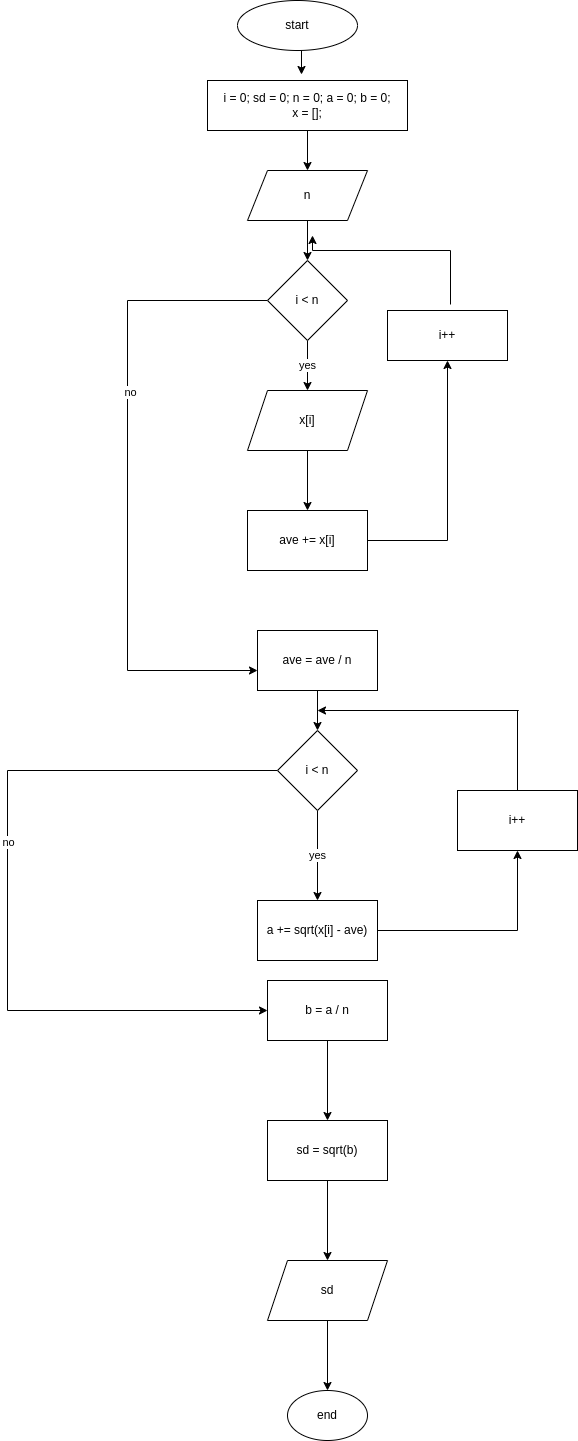

The diagram above was exported from draw.io. Its source (the exported page's mxGraphModel, read from the mxfile embedded in the PNG):
<mxGraphModel dx="880" dy="1551" grid="1" gridSize="10" guides="1" tooltips="1" connect="1" arrows="1" fold="1" page="1" pageScale="1" pageWidth="850" pageHeight="1100" math="0" shadow="0">
  <root>
    <mxCell id="0" />
    <mxCell id="1" parent="0" />
    <mxCell id="cNxEWhpvgH1cCDH2F2H7-3" style="edgeStyle=orthogonalEdgeStyle;rounded=0;orthogonalLoop=1;jettySize=auto;html=1;exitX=0.5;exitY=1;exitDx=0;exitDy=0;entryX=0.47;entryY=-0.12;entryDx=0;entryDy=0;entryPerimeter=0;" edge="1" parent="1" source="cNxEWhpvgH1cCDH2F2H7-1" target="cNxEWhpvgH1cCDH2F2H7-2">
      <mxGeometry relative="1" as="geometry" />
    </mxCell>
    <mxCell id="cNxEWhpvgH1cCDH2F2H7-1" value="start" style="ellipse;whiteSpace=wrap;html=1;" vertex="1" parent="1">
      <mxGeometry x="290" y="-440" width="120" height="50" as="geometry" />
    </mxCell>
    <mxCell id="cNxEWhpvgH1cCDH2F2H7-5" value="" style="edgeStyle=orthogonalEdgeStyle;rounded=0;orthogonalLoop=1;jettySize=auto;html=1;" edge="1" parent="1" source="cNxEWhpvgH1cCDH2F2H7-2" target="cNxEWhpvgH1cCDH2F2H7-4">
      <mxGeometry relative="1" as="geometry" />
    </mxCell>
    <mxCell id="cNxEWhpvgH1cCDH2F2H7-2" value="i = 0; sd = 0; n = 0; a = 0; b = 0;&lt;br&gt;x = [];" style="rounded=0;whiteSpace=wrap;html=1;" vertex="1" parent="1">
      <mxGeometry x="260" y="-360" width="200" height="50" as="geometry" />
    </mxCell>
    <mxCell id="cNxEWhpvgH1cCDH2F2H7-7" value="" style="edgeStyle=orthogonalEdgeStyle;rounded=0;orthogonalLoop=1;jettySize=auto;html=1;" edge="1" parent="1" source="cNxEWhpvgH1cCDH2F2H7-4" target="cNxEWhpvgH1cCDH2F2H7-6">
      <mxGeometry relative="1" as="geometry" />
    </mxCell>
    <mxCell id="cNxEWhpvgH1cCDH2F2H7-4" value="n" style="shape=parallelogram;perimeter=parallelogramPerimeter;whiteSpace=wrap;html=1;fixedSize=1;" vertex="1" parent="1">
      <mxGeometry x="300" y="-270" width="120" height="50" as="geometry" />
    </mxCell>
    <mxCell id="cNxEWhpvgH1cCDH2F2H7-10" value="yes" style="edgeStyle=orthogonalEdgeStyle;rounded=0;orthogonalLoop=1;jettySize=auto;html=1;" edge="1" parent="1" source="cNxEWhpvgH1cCDH2F2H7-6" target="cNxEWhpvgH1cCDH2F2H7-8">
      <mxGeometry relative="1" as="geometry" />
    </mxCell>
    <mxCell id="cNxEWhpvgH1cCDH2F2H7-18" value="" style="edgeStyle=orthogonalEdgeStyle;rounded=0;orthogonalLoop=1;jettySize=auto;html=1;" edge="1" parent="1" source="cNxEWhpvgH1cCDH2F2H7-6" target="cNxEWhpvgH1cCDH2F2H7-17">
      <mxGeometry relative="1" as="geometry">
        <Array as="points">
          <mxPoint x="180" y="-140" />
          <mxPoint x="180" y="230" />
        </Array>
      </mxGeometry>
    </mxCell>
    <mxCell id="cNxEWhpvgH1cCDH2F2H7-19" value="no" style="edgeLabel;html=1;align=center;verticalAlign=middle;resizable=0;points=[];" vertex="1" connectable="0" parent="cNxEWhpvgH1cCDH2F2H7-18">
      <mxGeometry x="-0.2781" y="2" relative="1" as="geometry">
        <mxPoint as="offset" />
      </mxGeometry>
    </mxCell>
    <mxCell id="cNxEWhpvgH1cCDH2F2H7-6" value="i &amp;lt; n" style="rhombus;whiteSpace=wrap;html=1;" vertex="1" parent="1">
      <mxGeometry x="320" y="-180" width="80" height="80" as="geometry" />
    </mxCell>
    <mxCell id="cNxEWhpvgH1cCDH2F2H7-13" value="" style="edgeStyle=orthogonalEdgeStyle;rounded=0;orthogonalLoop=1;jettySize=auto;html=1;" edge="1" parent="1" source="cNxEWhpvgH1cCDH2F2H7-8" target="cNxEWhpvgH1cCDH2F2H7-12">
      <mxGeometry relative="1" as="geometry" />
    </mxCell>
    <mxCell id="cNxEWhpvgH1cCDH2F2H7-8" value="x[i]" style="shape=parallelogram;perimeter=parallelogramPerimeter;whiteSpace=wrap;html=1;fixedSize=1;" vertex="1" parent="1">
      <mxGeometry x="300" y="-50" width="120" height="60" as="geometry" />
    </mxCell>
    <mxCell id="cNxEWhpvgH1cCDH2F2H7-21" value="" style="edgeStyle=orthogonalEdgeStyle;rounded=0;orthogonalLoop=1;jettySize=auto;html=1;" edge="1" parent="1" source="cNxEWhpvgH1cCDH2F2H7-12" target="cNxEWhpvgH1cCDH2F2H7-20">
      <mxGeometry relative="1" as="geometry" />
    </mxCell>
    <mxCell id="cNxEWhpvgH1cCDH2F2H7-12" value="ave += x[i]" style="rounded=0;whiteSpace=wrap;html=1;" vertex="1" parent="1">
      <mxGeometry x="300" y="70" width="120" height="60" as="geometry" />
    </mxCell>
    <mxCell id="cNxEWhpvgH1cCDH2F2H7-29" value="" style="edgeStyle=orthogonalEdgeStyle;rounded=0;orthogonalLoop=1;jettySize=auto;html=1;" edge="1" parent="1" source="cNxEWhpvgH1cCDH2F2H7-17" target="cNxEWhpvgH1cCDH2F2H7-28">
      <mxGeometry relative="1" as="geometry" />
    </mxCell>
    <mxCell id="cNxEWhpvgH1cCDH2F2H7-17" value="ave = ave / n" style="whiteSpace=wrap;html=1;" vertex="1" parent="1">
      <mxGeometry x="310" y="190" width="120" height="60" as="geometry" />
    </mxCell>
    <mxCell id="cNxEWhpvgH1cCDH2F2H7-23" value="" style="edgeStyle=orthogonalEdgeStyle;rounded=0;orthogonalLoop=1;jettySize=auto;html=1;exitX=0.525;exitY=-0.12;exitDx=0;exitDy=0;exitPerimeter=0;" edge="1" parent="1" source="cNxEWhpvgH1cCDH2F2H7-20">
      <mxGeometry relative="1" as="geometry">
        <mxPoint x="395" y="-170" as="sourcePoint" />
        <mxPoint x="365" y="-205" as="targetPoint" />
        <Array as="points">
          <mxPoint x="503" y="-190" />
          <mxPoint x="365" y="-190" />
        </Array>
      </mxGeometry>
    </mxCell>
    <mxCell id="cNxEWhpvgH1cCDH2F2H7-20" value="i++" style="whiteSpace=wrap;html=1;rounded=0;" vertex="1" parent="1">
      <mxGeometry x="440" y="-130" width="120" height="50" as="geometry" />
    </mxCell>
    <mxCell id="cNxEWhpvgH1cCDH2F2H7-31" value="yes" style="edgeStyle=orthogonalEdgeStyle;rounded=0;orthogonalLoop=1;jettySize=auto;html=1;" edge="1" parent="1" source="cNxEWhpvgH1cCDH2F2H7-28" target="cNxEWhpvgH1cCDH2F2H7-30">
      <mxGeometry relative="1" as="geometry" />
    </mxCell>
    <mxCell id="cNxEWhpvgH1cCDH2F2H7-37" value="" style="edgeStyle=orthogonalEdgeStyle;rounded=0;orthogonalLoop=1;jettySize=auto;html=1;" edge="1" parent="1" source="cNxEWhpvgH1cCDH2F2H7-28" target="cNxEWhpvgH1cCDH2F2H7-36">
      <mxGeometry relative="1" as="geometry">
        <Array as="points">
          <mxPoint x="60" y="330" />
          <mxPoint x="60" y="570" />
        </Array>
      </mxGeometry>
    </mxCell>
    <mxCell id="cNxEWhpvgH1cCDH2F2H7-38" value="no" style="edgeLabel;html=1;align=center;verticalAlign=middle;resizable=0;points=[];" vertex="1" connectable="0" parent="cNxEWhpvgH1cCDH2F2H7-37">
      <mxGeometry x="-0.1143" relative="1" as="geometry">
        <mxPoint as="offset" />
      </mxGeometry>
    </mxCell>
    <mxCell id="cNxEWhpvgH1cCDH2F2H7-28" value="i &amp;lt; n" style="rhombus;whiteSpace=wrap;html=1;" vertex="1" parent="1">
      <mxGeometry x="330" y="290" width="80" height="80" as="geometry" />
    </mxCell>
    <mxCell id="cNxEWhpvgH1cCDH2F2H7-33" value="" style="edgeStyle=orthogonalEdgeStyle;rounded=0;orthogonalLoop=1;jettySize=auto;html=1;" edge="1" parent="1" source="cNxEWhpvgH1cCDH2F2H7-30" target="cNxEWhpvgH1cCDH2F2H7-32">
      <mxGeometry relative="1" as="geometry" />
    </mxCell>
    <mxCell id="cNxEWhpvgH1cCDH2F2H7-30" value="a += sqrt(x[i] - ave)" style="whiteSpace=wrap;html=1;" vertex="1" parent="1">
      <mxGeometry x="310" y="460" width="120" height="60" as="geometry" />
    </mxCell>
    <mxCell id="cNxEWhpvgH1cCDH2F2H7-34" style="edgeStyle=orthogonalEdgeStyle;rounded=0;orthogonalLoop=1;jettySize=auto;html=1;exitX=0.5;exitY=0;exitDx=0;exitDy=0;" edge="1" parent="1" source="cNxEWhpvgH1cCDH2F2H7-32">
      <mxGeometry relative="1" as="geometry">
        <mxPoint x="370" y="270" as="targetPoint" />
        <Array as="points">
          <mxPoint x="570" y="270" />
          <mxPoint x="571" y="270" />
        </Array>
      </mxGeometry>
    </mxCell>
    <mxCell id="cNxEWhpvgH1cCDH2F2H7-32" value="i++" style="whiteSpace=wrap;html=1;" vertex="1" parent="1">
      <mxGeometry x="510" y="350" width="120" height="60" as="geometry" />
    </mxCell>
    <mxCell id="cNxEWhpvgH1cCDH2F2H7-40" value="" style="edgeStyle=orthogonalEdgeStyle;rounded=0;orthogonalLoop=1;jettySize=auto;html=1;" edge="1" parent="1" source="cNxEWhpvgH1cCDH2F2H7-36" target="cNxEWhpvgH1cCDH2F2H7-39">
      <mxGeometry relative="1" as="geometry" />
    </mxCell>
    <mxCell id="cNxEWhpvgH1cCDH2F2H7-36" value="b = a / n" style="whiteSpace=wrap;html=1;" vertex="1" parent="1">
      <mxGeometry x="320" y="540" width="120" height="60" as="geometry" />
    </mxCell>
    <mxCell id="cNxEWhpvgH1cCDH2F2H7-42" value="" style="edgeStyle=orthogonalEdgeStyle;rounded=0;orthogonalLoop=1;jettySize=auto;html=1;" edge="1" parent="1" source="cNxEWhpvgH1cCDH2F2H7-39" target="cNxEWhpvgH1cCDH2F2H7-41">
      <mxGeometry relative="1" as="geometry" />
    </mxCell>
    <mxCell id="cNxEWhpvgH1cCDH2F2H7-39" value="sd = sqrt(b)" style="whiteSpace=wrap;html=1;" vertex="1" parent="1">
      <mxGeometry x="320" y="680" width="120" height="60" as="geometry" />
    </mxCell>
    <mxCell id="cNxEWhpvgH1cCDH2F2H7-44" value="" style="edgeStyle=orthogonalEdgeStyle;rounded=0;orthogonalLoop=1;jettySize=auto;html=1;" edge="1" parent="1" source="cNxEWhpvgH1cCDH2F2H7-41" target="cNxEWhpvgH1cCDH2F2H7-43">
      <mxGeometry relative="1" as="geometry" />
    </mxCell>
    <mxCell id="cNxEWhpvgH1cCDH2F2H7-41" value="sd" style="shape=parallelogram;perimeter=parallelogramPerimeter;whiteSpace=wrap;html=1;fixedSize=1;" vertex="1" parent="1">
      <mxGeometry x="320" y="820" width="120" height="60" as="geometry" />
    </mxCell>
    <mxCell id="cNxEWhpvgH1cCDH2F2H7-43" value="end" style="ellipse;whiteSpace=wrap;html=1;" vertex="1" parent="1">
      <mxGeometry x="340" y="950" width="80" height="50" as="geometry" />
    </mxCell>
  </root>
</mxGraphModel>